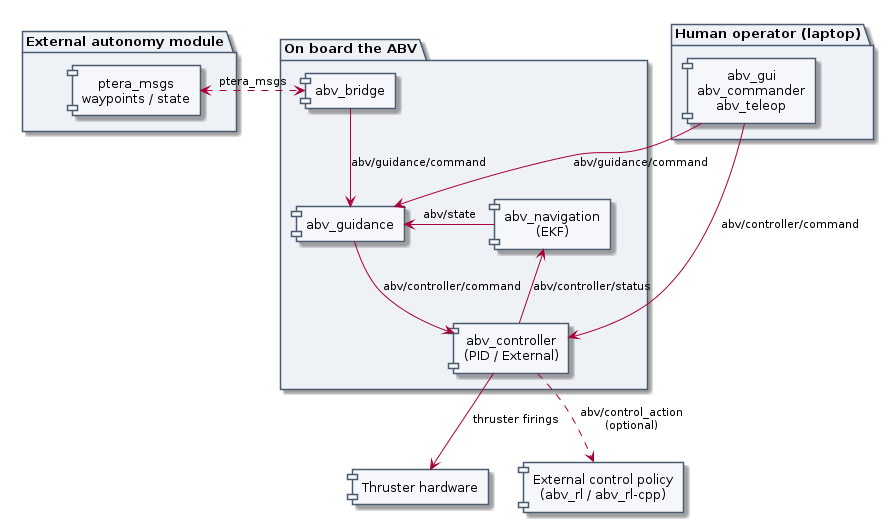

The diagram above was rendered by PlantUML. Its source (embedded in the PNG):
@startuml architecture
skinparam backgroundColor transparent
skinparam componentStyle rectangle
skinparam defaultTextAlignment center
skinparam wrapWidth 200
skinparam component {
  BackgroundColor #f5f7fa
  BorderColor #4a5a70
  FontSize 13
}
skinparam package {
  BackgroundColor #eef2f7
  BorderColor #4a5a70
  FontSize 13
}
skinparam arrow {
  FontSize 11
}

package "Human operator (laptop)" as human_pkg {
  component "abv_gui\nabv_commander\nabv_teleop" as human
}

package "External autonomy module" as auto_pkg {
  component "ptera_msgs\nwaypoints / state" as autonomy
}

package "On board the ABV" as onboard {
  component "abv_bridge" as bridge
  component "abv_guidance" as gdnc
  component "abv_navigation\n(EKF)" as nav
  component "abv_controller\n(PID / External)" as ctrl
}

component "Thruster hardware" as hw
component "External control policy\n(abv_rl / abv_rl-cpp)" as rl

human -down-> gdnc : abv/guidance/command
human -down-> ctrl : abv/controller/command

autonomy <.right.> bridge : ptera_msgs
bridge -down-> gdnc : abv/guidance/command

gdnc -right-> ctrl : abv/controller/command
ctrl -up-> nav : abv/controller/status
nav -left-> gdnc : abv/state

ctrl -down-> hw : thruster firings
ctrl .down.> rl : abv/control_action\n(optional)

@enduml